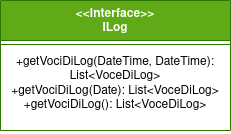

The diagram above was exported from draw.io. Its source (the exported page's mxGraphModel, read from the mxfile embedded in the PNG):
<mxGraphModel dx="435" dy="751" grid="1" gridSize="10" guides="1" tooltips="1" connect="1" arrows="1" fold="1" page="1" pageScale="1" pageWidth="827" pageHeight="1169" math="0" shadow="0">
  <root>
    <mxCell id="0" />
    <mxCell id="1" parent="0" />
    <mxCell id="FFpjiSD7oe-9cmjmHuD7-1" value="&amp;lt;&amp;lt;Interface&amp;gt;&amp;gt;&lt;br&gt;ILog" style="swimlane;fontStyle=1;align=center;verticalAlign=top;childLayout=stackLayout;horizontal=1;startSize=40;horizontalStack=0;resizeParent=1;resizeParentMax=0;resizeLast=0;collapsible=1;marginBottom=0;whiteSpace=wrap;html=1;fillColor=#60a917;fontColor=#ffffff;strokeColor=#2D7600;" parent="1" vertex="1">
      <mxGeometry x="40" y="140" width="230" height="130" as="geometry" />
    </mxCell>
    <mxCell id="FFpjiSD7oe-9cmjmHuD7-2" value="" style="line;strokeWidth=1;fillColor=none;align=left;verticalAlign=middle;spacingTop=-1;spacingLeft=3;spacingRight=3;rotatable=0;labelPosition=right;points=[];portConstraint=eastwest;strokeColor=inherit;" parent="FFpjiSD7oe-9cmjmHuD7-1" vertex="1">
      <mxGeometry y="40" width="230" height="8" as="geometry" />
    </mxCell>
    <mxCell id="FFpjiSD7oe-9cmjmHuD7-3" value="+getVociDiLog(DateTime, DateTime): List&amp;lt;VoceDiLog&amp;gt;&lt;br&gt;&lt;div&gt;+getVociDiLog(Date): List&amp;lt;VoceDiLog&amp;gt;&lt;/div&gt;&lt;div&gt;+getVociDiLog(): List&amp;lt;VoceDiLog&amp;gt;&lt;/div&gt;" style="text;strokeColor=none;fillColor=none;align=center;verticalAlign=top;spacingLeft=4;spacingRight=4;overflow=hidden;rotatable=0;points=[[0,0.5],[1,0.5]];portConstraint=eastwest;whiteSpace=wrap;html=1;" parent="FFpjiSD7oe-9cmjmHuD7-1" vertex="1">
      <mxGeometry y="48" width="230" height="82" as="geometry" />
    </mxCell>
  </root>
</mxGraphModel>